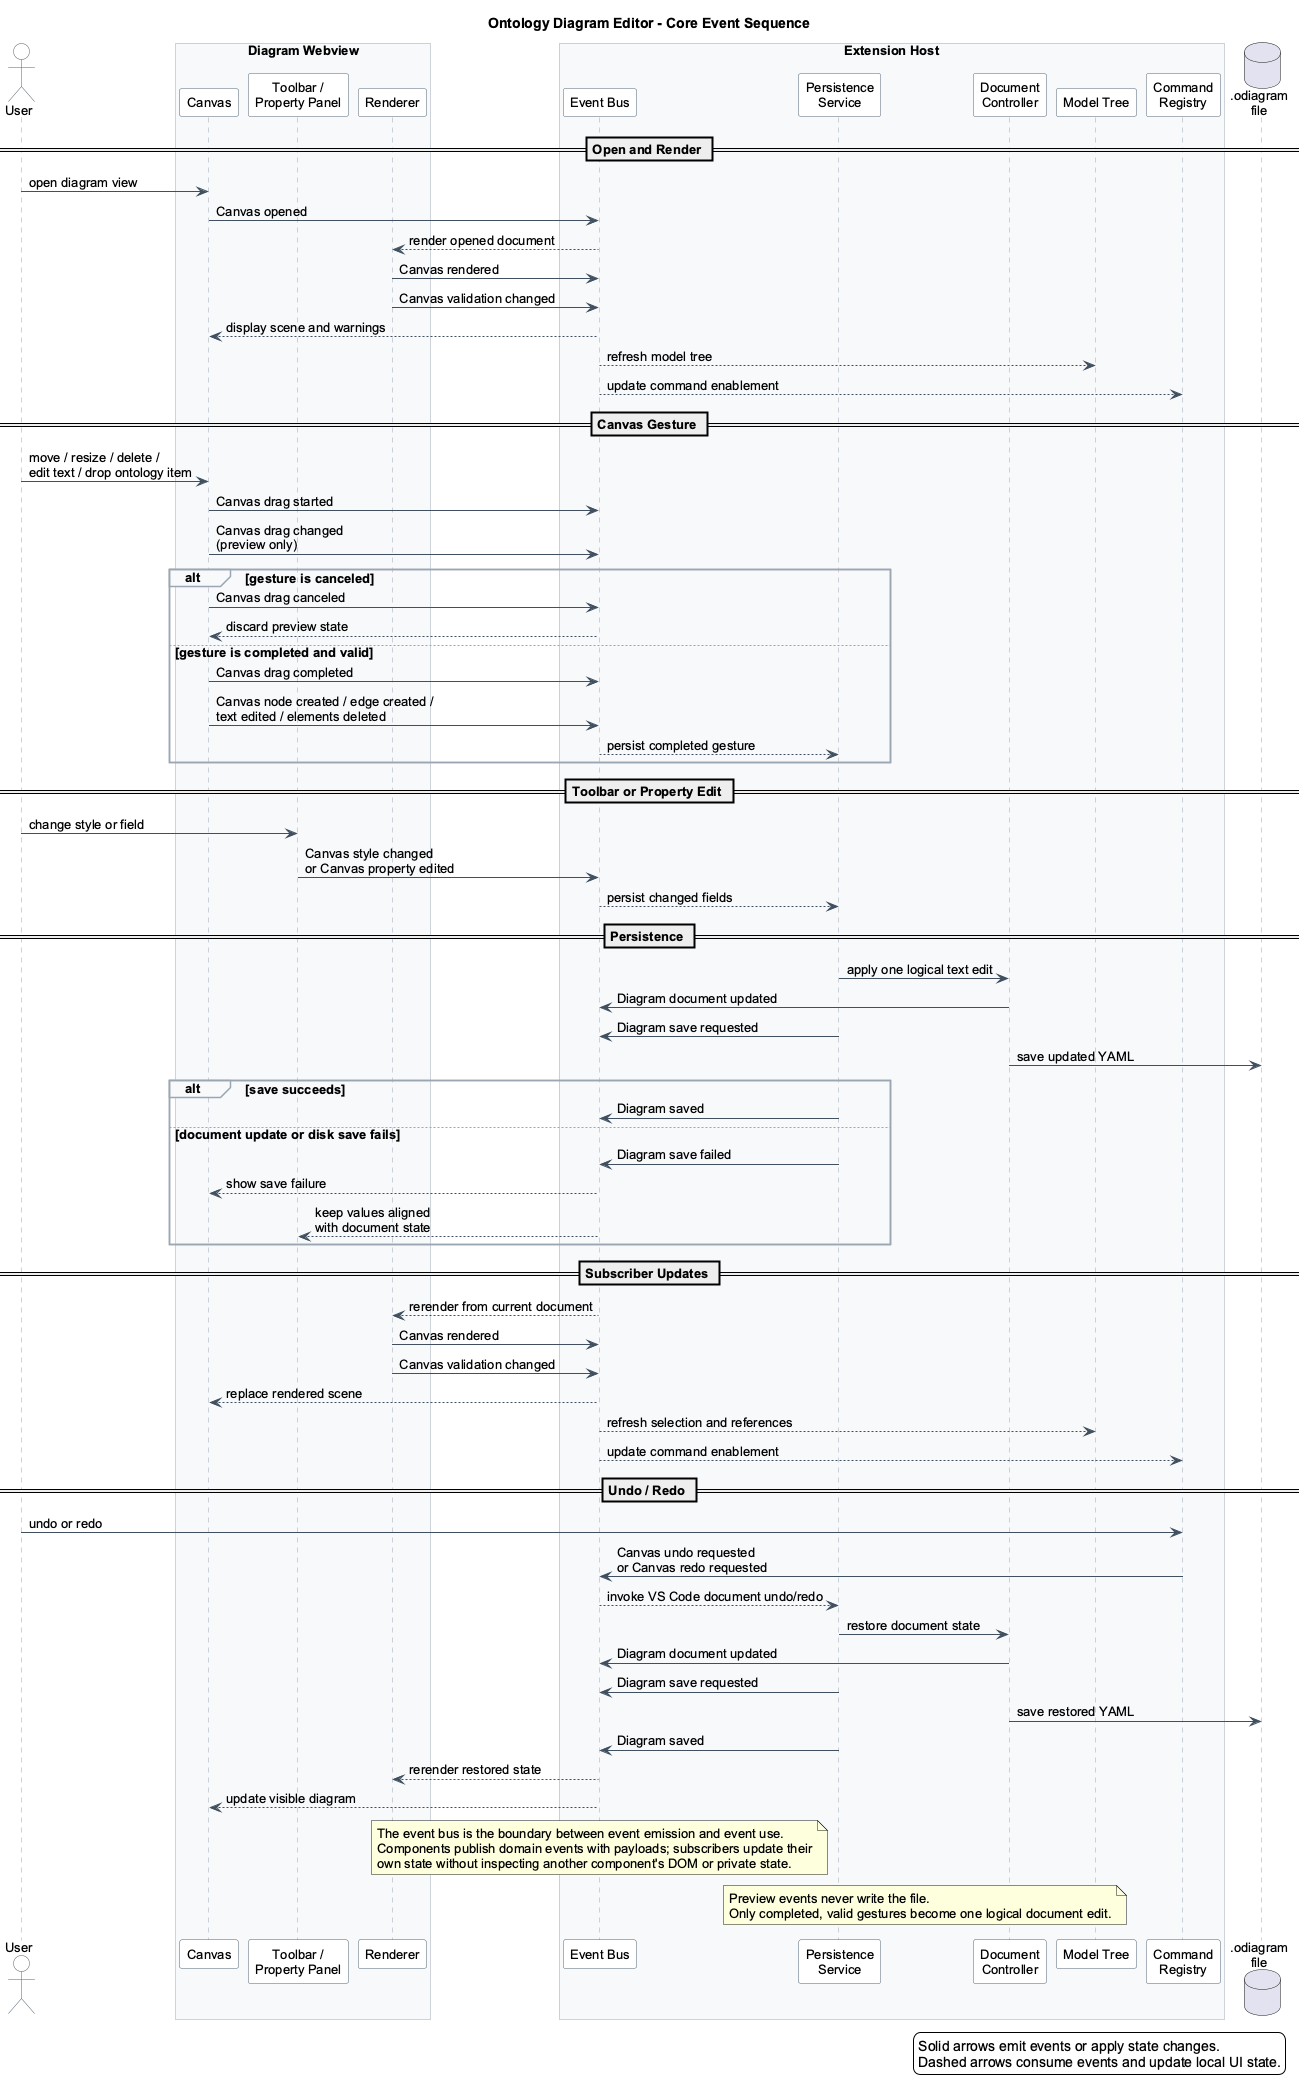

The diagram above was rendered by PlantUML. Its source (embedded in the PNG):
@startuml
title Ontology Diagram Editor - Core Event Sequence

skinparam backgroundColor #FFFFFF
skinparam shadowing false
skinparam defaultFontName Arial
skinparam defaultFontSize 13
skinparam sequence {
  ArrowColor #405060
  LifeLineBorderColor #9AA6B2
  LifeLineBackgroundColor #F7F9FB
  ParticipantBorderColor #536475
  ParticipantBackgroundColor #FFFFFF
  ActorBorderColor #536475
  ActorBackgroundColor #FFFFFF
  DatabaseBorderColor #536475
  DatabaseBackgroundColor #FFFFFF
  GroupBorderColor #9AA6B2
  GroupBackgroundColor #F7F9FB
  BoxBorderColor #9AA6B2
  BoxBackgroundColor #F7F9FB
}

actor User

box "Diagram Webview" #F7F9FB
  participant "Canvas" as Canvas
  participant "Toolbar /\nProperty Panel" as Controls
  participant "Renderer" as Renderer
end box

box "Extension Host" #F7F9FB
  participant "Event Bus" as Bus
  participant "Persistence\nService" as Persistence
  participant "Document\nController" as Document
  participant "Model Tree" as Tree
  participant "Command\nRegistry" as Commands
end box

database ".odiagram\nfile" as File

legend right
  Solid arrows emit events or apply state changes.
  Dashed arrows consume events and update local UI state.
endlegend

== Open and Render ==

User -> Canvas : open diagram view
Canvas -> Bus : Canvas opened
Bus --> Renderer : render opened document
Renderer -> Bus : Canvas rendered
Renderer -> Bus : Canvas validation changed
Bus --> Canvas : display scene and warnings
Bus --> Tree : refresh model tree
Bus --> Commands : update command enablement

== Canvas Gesture ==

User -> Canvas : move / resize / delete /\nedit text / drop ontology item
Canvas -> Bus : Canvas drag started
Canvas -> Bus : Canvas drag changed\n(preview only)

alt gesture is canceled
  Canvas -> Bus : Canvas drag canceled
  Bus --> Canvas : discard preview state
else gesture is completed and valid
  Canvas -> Bus : Canvas drag completed
  Canvas -> Bus : Canvas node created / edge created /\ntext edited / elements deleted
  Bus --> Persistence : persist completed gesture
end

== Toolbar or Property Edit ==

User -> Controls : change style or field
Controls -> Bus : Canvas style changed\nor Canvas property edited
Bus --> Persistence : persist changed fields

== Persistence ==

Persistence -> Document : apply one logical text edit
Document -> Bus : Diagram document updated
Persistence -> Bus : Diagram save requested
Document -> File : save updated YAML

alt save succeeds
  Persistence -> Bus : Diagram saved
else document update or disk save fails
  Persistence -> Bus : Diagram save failed
  Bus --> Canvas : show save failure
  Bus --> Controls : keep values aligned\nwith document state
end

== Subscriber Updates ==

Bus --> Renderer : rerender from current document
Renderer -> Bus : Canvas rendered
Renderer -> Bus : Canvas validation changed
Bus --> Canvas : replace rendered scene
Bus --> Tree : refresh selection and references
Bus --> Commands : update command enablement

== Undo / Redo ==

User -> Commands : undo or redo
Commands -> Bus : Canvas undo requested\nor Canvas redo requested
Bus --> Persistence : invoke VS Code document undo/redo
Persistence -> Document : restore document state
Document -> Bus : Diagram document updated
Persistence -> Bus : Diagram save requested
Document -> File : save restored YAML
Persistence -> Bus : Diagram saved
Bus --> Renderer : rerender restored state
Bus --> Canvas : update visible diagram

note over Bus
The event bus is the boundary between event emission and event use.
Components publish domain events with payloads; subscribers update their
own state without inspecting another component's DOM or private state.
end note

note over Persistence,Document
Preview events never write the file.
Only completed, valid gestures become one logical document edit.
end note

@enduml